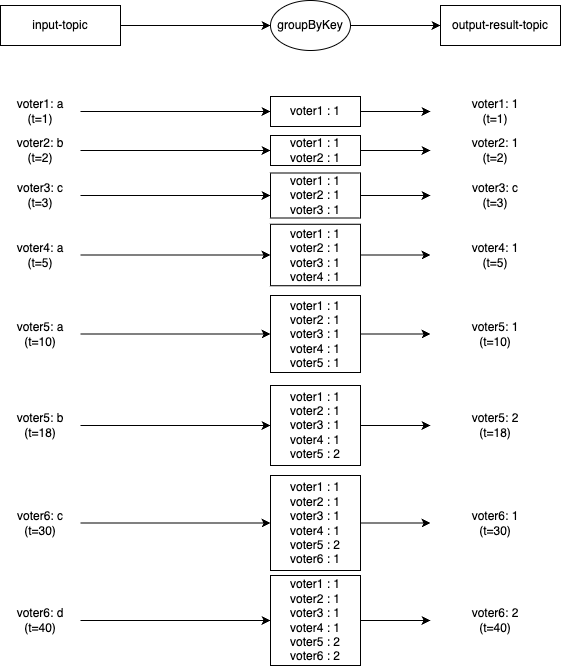

The diagram above was exported from draw.io. Its source (the exported page's mxGraphModel, read from the mxfile embedded in the PNG):
<mxGraphModel dx="524" dy="995" grid="1" gridSize="10" guides="1" tooltips="1" connect="1" arrows="1" fold="1" page="1" pageScale="1" pageWidth="1169" pageHeight="827" math="0" shadow="0">
  <root>
    <mxCell id="0" />
    <mxCell id="1" parent="0" />
    <mxCell id="pKS4B4EWEE2jMQGI_RAB-51" style="edgeStyle=orthogonalEdgeStyle;rounded=0;orthogonalLoop=1;jettySize=auto;html=1;entryX=0;entryY=0.5;entryDx=0;entryDy=0;strokeColor=#000000;fontColor=#000000;" parent="1" source="pKS4B4EWEE2jMQGI_RAB-52" target="pKS4B4EWEE2jMQGI_RAB-54" edge="1">
      <mxGeometry relative="1" as="geometry" />
    </mxCell>
    <mxCell id="pKS4B4EWEE2jMQGI_RAB-52" value="&lt;div&gt;&lt;font&gt;input-topic&lt;/font&gt;&lt;/div&gt;" style="rounded=0;whiteSpace=wrap;html=1;strokeColor=#000000;fontColor=#000000;" parent="1" vertex="1">
      <mxGeometry x="80" y="160" width="120" height="40" as="geometry" />
    </mxCell>
    <mxCell id="UVN9ZvTIUVG2hzxVgpi9-4" style="edgeStyle=orthogonalEdgeStyle;rounded=0;orthogonalLoop=1;jettySize=auto;html=1;entryX=0;entryY=0.5;entryDx=0;entryDy=0;" parent="1" source="pKS4B4EWEE2jMQGI_RAB-54" target="cnL0BJFdg0d7fFRK8mFJ-2" edge="1">
      <mxGeometry relative="1" as="geometry" />
    </mxCell>
    <mxCell id="pKS4B4EWEE2jMQGI_RAB-54" value="groupByKey" style="ellipse;whiteSpace=wrap;html=1;strokeColor=#000000;fontColor=#000000;" parent="1" vertex="1">
      <mxGeometry x="350" y="155" width="80" height="50" as="geometry" />
    </mxCell>
    <mxCell id="cnL0BJFdg0d7fFRK8mFJ-2" value="output-result-topic" style="rounded=0;whiteSpace=wrap;html=1;strokeColor=#000000;fontColor=#000000;" parent="1" vertex="1">
      <mxGeometry x="520" y="160" width="120" height="40" as="geometry" />
    </mxCell>
    <mxCell id="Bi6lJuceC_sSA9WiSDit-1" style="edgeStyle=orthogonalEdgeStyle;rounded=0;orthogonalLoop=1;jettySize=auto;html=1;entryX=0;entryY=0.5;entryDx=0;entryDy=0;" parent="1" source="Bi6lJuceC_sSA9WiSDit-2" target="Bi6lJuceC_sSA9WiSDit-4" edge="1">
      <mxGeometry relative="1" as="geometry" />
    </mxCell>
    <mxCell id="Bi6lJuceC_sSA9WiSDit-2" value="voter1: a&lt;div&gt;(t=1)&lt;/div&gt;" style="text;html=1;align=center;verticalAlign=middle;whiteSpace=wrap;rounded=0;fontColor=#000000;" parent="1" vertex="1">
      <mxGeometry x="80" y="251" width="80" height="30" as="geometry" />
    </mxCell>
    <mxCell id="Bi6lJuceC_sSA9WiSDit-3" style="edgeStyle=orthogonalEdgeStyle;rounded=0;orthogonalLoop=1;jettySize=auto;html=1;" parent="1" source="Bi6lJuceC_sSA9WiSDit-4" target="Bi6lJuceC_sSA9WiSDit-5" edge="1">
      <mxGeometry relative="1" as="geometry" />
    </mxCell>
    <mxCell id="Bi6lJuceC_sSA9WiSDit-4" value="voter1 : 1" style="text;html=1;align=center;verticalAlign=middle;whiteSpace=wrap;rounded=0;fontColor=#000000;strokeColor=default;" parent="1" vertex="1">
      <mxGeometry x="350" y="251" width="90" height="30" as="geometry" />
    </mxCell>
    <mxCell id="Bi6lJuceC_sSA9WiSDit-5" value="&lt;div&gt;&lt;span style=&quot;background-color: initial;&quot;&gt;voter1: 1&lt;/span&gt;&lt;/div&gt;&lt;div&gt;&lt;span style=&quot;background-color: initial;&quot;&gt;(t=1)&lt;/span&gt;&lt;br&gt;&lt;/div&gt;" style="text;html=1;align=center;verticalAlign=middle;whiteSpace=wrap;rounded=0;fontColor=#000000;" parent="1" vertex="1">
      <mxGeometry x="510" y="251" width="130" height="30" as="geometry" />
    </mxCell>
    <mxCell id="Bi6lJuceC_sSA9WiSDit-6" style="edgeStyle=orthogonalEdgeStyle;rounded=0;orthogonalLoop=1;jettySize=auto;html=1;entryX=0;entryY=0.5;entryDx=0;entryDy=0;" parent="1" source="Bi6lJuceC_sSA9WiSDit-7" target="Bi6lJuceC_sSA9WiSDit-9" edge="1">
      <mxGeometry relative="1" as="geometry" />
    </mxCell>
    <mxCell id="Bi6lJuceC_sSA9WiSDit-7" value="voter2: b&lt;div&gt;(t=2)&lt;/div&gt;" style="text;html=1;align=center;verticalAlign=middle;whiteSpace=wrap;rounded=0;fontColor=#000000;" parent="1" vertex="1">
      <mxGeometry x="80" y="290" width="80" height="30" as="geometry" />
    </mxCell>
    <mxCell id="Bi6lJuceC_sSA9WiSDit-8" style="edgeStyle=orthogonalEdgeStyle;rounded=0;orthogonalLoop=1;jettySize=auto;html=1;entryX=0;entryY=0.5;entryDx=0;entryDy=0;" parent="1" source="Bi6lJuceC_sSA9WiSDit-9" target="Bi6lJuceC_sSA9WiSDit-10" edge="1">
      <mxGeometry relative="1" as="geometry" />
    </mxCell>
    <mxCell id="Bi6lJuceC_sSA9WiSDit-9" value="voter1 : 1&lt;div&gt;&lt;span style=&quot;background-color: initial;&quot;&gt;voter2 : 1&lt;/span&gt;&lt;/div&gt;" style="text;html=1;align=center;verticalAlign=middle;whiteSpace=wrap;rounded=0;fontColor=#000000;strokeColor=default;" parent="1" vertex="1">
      <mxGeometry x="350" y="290" width="90" height="30" as="geometry" />
    </mxCell>
    <mxCell id="Bi6lJuceC_sSA9WiSDit-10" value="&lt;div&gt;&lt;span style=&quot;background-color: initial;&quot;&gt;voter2: 1&lt;/span&gt;&lt;/div&gt;&lt;div&gt;&lt;span style=&quot;background-color: initial;&quot;&gt;(t=2)&lt;/span&gt;&lt;br&gt;&lt;/div&gt;" style="text;html=1;align=center;verticalAlign=middle;whiteSpace=wrap;rounded=0;fontColor=#000000;" parent="1" vertex="1">
      <mxGeometry x="510" y="290" width="130" height="30" as="geometry" />
    </mxCell>
    <mxCell id="Bi6lJuceC_sSA9WiSDit-11" style="edgeStyle=orthogonalEdgeStyle;rounded=0;orthogonalLoop=1;jettySize=auto;html=1;entryX=0;entryY=0.5;entryDx=0;entryDy=0;" parent="1" source="Bi6lJuceC_sSA9WiSDit-12" target="Bi6lJuceC_sSA9WiSDit-14" edge="1">
      <mxGeometry relative="1" as="geometry" />
    </mxCell>
    <mxCell id="Bi6lJuceC_sSA9WiSDit-12" value="voter3: c&lt;div&gt;(t=3)&lt;/div&gt;" style="text;html=1;align=center;verticalAlign=middle;whiteSpace=wrap;rounded=0;fontColor=#000000;" parent="1" vertex="1">
      <mxGeometry x="80" y="335" width="80" height="30" as="geometry" />
    </mxCell>
    <mxCell id="Bi6lJuceC_sSA9WiSDit-13" style="edgeStyle=orthogonalEdgeStyle;rounded=0;orthogonalLoop=1;jettySize=auto;html=1;" parent="1" source="Bi6lJuceC_sSA9WiSDit-14" target="Bi6lJuceC_sSA9WiSDit-15" edge="1">
      <mxGeometry relative="1" as="geometry" />
    </mxCell>
    <mxCell id="Bi6lJuceC_sSA9WiSDit-14" value="voter1 : 1&lt;div&gt;voter2 : 1&lt;/div&gt;&lt;div&gt;voter3 : 1&lt;/div&gt;" style="text;html=1;align=center;verticalAlign=middle;whiteSpace=wrap;rounded=0;fontColor=#000000;strokeColor=default;" parent="1" vertex="1">
      <mxGeometry x="350" y="327.5" width="90" height="45" as="geometry" />
    </mxCell>
    <mxCell id="Bi6lJuceC_sSA9WiSDit-15" value="&lt;div&gt;&lt;span style=&quot;background-color: initial;&quot;&gt;voter3: c&lt;/span&gt;&lt;/div&gt;&lt;div&gt;&lt;span style=&quot;background-color: initial;&quot;&gt;(t=3)&lt;/span&gt;&lt;br&gt;&lt;/div&gt;" style="text;html=1;align=center;verticalAlign=middle;whiteSpace=wrap;rounded=0;fontColor=#000000;" parent="1" vertex="1">
      <mxGeometry x="510" y="330" width="130" height="40" as="geometry" />
    </mxCell>
    <mxCell id="Bi6lJuceC_sSA9WiSDit-16" style="edgeStyle=orthogonalEdgeStyle;rounded=0;orthogonalLoop=1;jettySize=auto;html=1;entryX=0;entryY=0.5;entryDx=0;entryDy=0;" parent="1" source="Bi6lJuceC_sSA9WiSDit-17" target="Bi6lJuceC_sSA9WiSDit-19" edge="1">
      <mxGeometry relative="1" as="geometry" />
    </mxCell>
    <mxCell id="Bi6lJuceC_sSA9WiSDit-17" value="voter4: a&lt;div&gt;(t=5)&lt;/div&gt;" style="text;html=1;align=center;verticalAlign=middle;whiteSpace=wrap;rounded=0;fontColor=#000000;" parent="1" vertex="1">
      <mxGeometry x="80" y="394.5" width="80" height="30" as="geometry" />
    </mxCell>
    <mxCell id="Bi6lJuceC_sSA9WiSDit-18" style="edgeStyle=orthogonalEdgeStyle;rounded=0;orthogonalLoop=1;jettySize=auto;html=1;" parent="1" source="Bi6lJuceC_sSA9WiSDit-19" target="Bi6lJuceC_sSA9WiSDit-20" edge="1">
      <mxGeometry relative="1" as="geometry" />
    </mxCell>
    <mxCell id="Bi6lJuceC_sSA9WiSDit-19" value="voter1 : 1&lt;div&gt;voter2 : 1&lt;/div&gt;&lt;div&gt;voter3 : 1&lt;/div&gt;&lt;div&gt;voter4 : 1&lt;/div&gt;" style="text;html=1;align=center;verticalAlign=middle;whiteSpace=wrap;rounded=0;fontColor=#000000;strokeColor=default;" parent="1" vertex="1">
      <mxGeometry x="350" y="378.75" width="90" height="61.5" as="geometry" />
    </mxCell>
    <mxCell id="Bi6lJuceC_sSA9WiSDit-20" value="&lt;div&gt;&lt;span style=&quot;background-color: initial;&quot;&gt;voter4: 1&lt;/span&gt;&lt;/div&gt;&lt;div&gt;&lt;span style=&quot;background-color: initial;&quot;&gt;(t=5&lt;/span&gt;&lt;span style=&quot;background-color: initial; text-wrap: nowrap; color: rgba(0, 0, 0, 0); font-family: monospace; font-size: 0px; text-align: start;&quot;&gt;%3CmxGraphModel%3E%3Croot%3E%3CmxCell%20id%3D%220%22%2F%3E%3CmxCell%20id%3D%221%22%20parent%3D%220%22%2F%3E%3CmxCell%20id%3D%222%22%20style%3D%22edgeStyle%3DorthogonalEdgeStyle%3Brounded%3D0%3BorthogonalLoop%3D1%3BjettySize%3Dauto%3Bhtml%3D1%3BentryX%3D0%3BentryY%3D0.5%3BentryDx%3D0%3BentryDy%3D0%3B%22%20edge%3D%221%22%20source%3D%223%22%20target%3D%225%22%20parent%3D%221%22%3E%3CmxGeometry%20relative%3D%221%22%20as%3D%22geometry%22%2F%3E%3C%2FmxCell%3E%3CmxCell%20id%3D%223%22%20value%3D%22voter3%3A%20c%26lt%3Bdiv%26gt%3B(t%3D3)%26lt%3B%2Fdiv%26gt%3B%22%20style%3D%22text%3Bhtml%3D1%3Balign%3Dcenter%3BverticalAlign%3Dmiddle%3BwhiteSpace%3Dwrap%3Brounded%3D0%3BfontColor%3D%23000000%3B%22%20vertex%3D%221%22%20parent%3D%221%22%3E%3CmxGeometry%20x%3D%2280%22%20y%3D%22330%22%20width%3D%2280%22%20height%3D%2230%22%20as%3D%22geometry%22%2F%3E%3C%2FmxCell%3E%3CmxCell%20id%3D%224%22%20style%3D%22edgeStyle%3DorthogonalEdgeStyle%3Brounded%3D0%3BorthogonalLoop%3D1%3BjettySize%3Dauto%3Bhtml%3D1%3B%22%20edge%3D%221%22%20source%3D%225%22%20target%3D%226%22%20parent%3D%221%22%3E%3CmxGeometry%20relative%3D%221%22%20as%3D%22geometry%22%2F%3E%3C%2FmxCell%3E%3CmxCell%20id%3D%225%22%20value%3D%22branch-other%22%20style%3D%22text%3Bhtml%3D1%3Balign%3Dcenter%3BverticalAlign%3Dmiddle%3BwhiteSpace%3Dwrap%3Brounded%3D0%3BfontColor%3D%23000000%3B%22%20vertex%3D%221%22%20parent%3D%221%22%3E%3CmxGeometry%20x%3D%22350%22%20y%3D%22330%22%20width%3D%2280%22%20height%3D%2230%22%20as%3D%22geometry%22%2F%3E%3C%2FmxCell%3E%3CmxCell%20id%3D%226%22%20value%3D%22%26lt%3Bdiv%26gt%3Boutput-other-topic%26lt%3Bbr%26gt%3B%26lt%3B%2Fdiv%26gt%3Bvoter3%3A%20c%26lt%3Bspan%20style%3D%26quot%3Bbackground-color%3A%20initial%3B%26quot%3B%26gt%3B(t%3D3)%26lt%3B%2Fspan%26gt%3B%22%20style%3D%22text%3Bhtml%3D1%3Balign%3Dcenter%3BverticalAlign%3Dmiddle%3BwhiteSpace%3Dwrap%3Brounded%3D0%3BfontColor%3D%23000000%3B%22%20vertex%3D%221%22%20parent%3D%221%22%3E%3CmxGeometry%20x%3D%22510%22%20y%3D%22330%22%20width%3D%22130%22%20height%3D%2230%22%20as%3D%22geometry%22%2F%3E%3C%2FmxCell%3E%3C%2Froot%3E%3C%2FmxGraphModel%3E&lt;/span&gt;&lt;span style=&quot;background-color: initial;&quot;&gt;)&lt;/span&gt;&lt;br&gt;&lt;/div&gt;" style="text;html=1;align=center;verticalAlign=middle;whiteSpace=wrap;rounded=0;fontColor=#000000;" parent="1" vertex="1">
      <mxGeometry x="510" y="394.5" width="130" height="30" as="geometry" />
    </mxCell>
    <mxCell id="Bi6lJuceC_sSA9WiSDit-21" style="edgeStyle=orthogonalEdgeStyle;rounded=0;orthogonalLoop=1;jettySize=auto;html=1;entryX=0;entryY=0.5;entryDx=0;entryDy=0;" parent="1" source="Bi6lJuceC_sSA9WiSDit-22" target="Bi6lJuceC_sSA9WiSDit-24" edge="1">
      <mxGeometry relative="1" as="geometry" />
    </mxCell>
    <mxCell id="Bi6lJuceC_sSA9WiSDit-22" value="voter5: a&lt;div&gt;(t=10)&lt;/div&gt;" style="text;html=1;align=center;verticalAlign=middle;whiteSpace=wrap;rounded=0;fontColor=#000000;" parent="1" vertex="1">
      <mxGeometry x="80" y="473.5" width="80" height="30" as="geometry" />
    </mxCell>
    <mxCell id="Bi6lJuceC_sSA9WiSDit-23" style="edgeStyle=orthogonalEdgeStyle;rounded=0;orthogonalLoop=1;jettySize=auto;html=1;" parent="1" source="Bi6lJuceC_sSA9WiSDit-24" target="Bi6lJuceC_sSA9WiSDit-25" edge="1">
      <mxGeometry relative="1" as="geometry" />
    </mxCell>
    <mxCell id="Bi6lJuceC_sSA9WiSDit-24" value="voter1 : 1&lt;div&gt;voter2 : 1&lt;/div&gt;&lt;div&gt;voter3 : 1&lt;/div&gt;&lt;div&gt;voter4 : 1&lt;/div&gt;&lt;div&gt;voter5 : 1&lt;/div&gt;" style="text;html=1;align=center;verticalAlign=middle;whiteSpace=wrap;rounded=0;fontColor=#000000;strokeColor=default;" parent="1" vertex="1">
      <mxGeometry x="350" y="450" width="90" height="77" as="geometry" />
    </mxCell>
    <mxCell id="Bi6lJuceC_sSA9WiSDit-25" value="&lt;div&gt;&lt;span style=&quot;background-color: initial;&quot;&gt;voter5: 1&lt;/span&gt;&lt;/div&gt;&lt;div&gt;&lt;span style=&quot;background-color: initial;&quot;&gt;(t=10)&lt;/span&gt;&lt;br&gt;&lt;/div&gt;" style="text;html=1;align=center;verticalAlign=middle;whiteSpace=wrap;rounded=0;fontColor=#000000;" parent="1" vertex="1">
      <mxGeometry x="510" y="473.5" width="130" height="30" as="geometry" />
    </mxCell>
    <mxCell id="Bi6lJuceC_sSA9WiSDit-26" style="edgeStyle=orthogonalEdgeStyle;rounded=0;orthogonalLoop=1;jettySize=auto;html=1;entryX=0;entryY=0.5;entryDx=0;entryDy=0;" parent="1" source="Bi6lJuceC_sSA9WiSDit-27" target="Bi6lJuceC_sSA9WiSDit-29" edge="1">
      <mxGeometry relative="1" as="geometry" />
    </mxCell>
    <mxCell id="Bi6lJuceC_sSA9WiSDit-27" value="voter5: b&lt;div&gt;(t=18)&lt;/div&gt;" style="text;html=1;align=center;verticalAlign=middle;whiteSpace=wrap;rounded=0;fontColor=#000000;" parent="1" vertex="1">
      <mxGeometry x="80" y="565" width="80" height="30" as="geometry" />
    </mxCell>
    <mxCell id="Bi6lJuceC_sSA9WiSDit-28" style="edgeStyle=orthogonalEdgeStyle;rounded=0;orthogonalLoop=1;jettySize=auto;html=1;" parent="1" source="Bi6lJuceC_sSA9WiSDit-29" target="Bi6lJuceC_sSA9WiSDit-30" edge="1">
      <mxGeometry relative="1" as="geometry" />
    </mxCell>
    <mxCell id="Bi6lJuceC_sSA9WiSDit-29" value="voter1 : 1&lt;div&gt;voter2 : 1&lt;/div&gt;&lt;div&gt;voter3 : 1&lt;/div&gt;&lt;div&gt;voter4 : 1&lt;/div&gt;&lt;div&gt;voter5 : 2&lt;/div&gt;" style="text;html=1;align=center;verticalAlign=middle;whiteSpace=wrap;rounded=0;fontColor=#000000;strokeColor=default;" parent="1" vertex="1">
      <mxGeometry x="350" y="540" width="90" height="80" as="geometry" />
    </mxCell>
    <mxCell id="Bi6lJuceC_sSA9WiSDit-30" value="&lt;div&gt;&lt;span style=&quot;background-color: initial;&quot;&gt;voter5: 2&lt;/span&gt;&lt;/div&gt;&lt;div&gt;&lt;span style=&quot;background-color: initial;&quot;&gt;(t=18)&lt;/span&gt;&lt;br&gt;&lt;/div&gt;" style="text;html=1;align=center;verticalAlign=middle;whiteSpace=wrap;rounded=0;fontColor=#000000;" parent="1" vertex="1">
      <mxGeometry x="510" y="565" width="130" height="30" as="geometry" />
    </mxCell>
    <mxCell id="Bi6lJuceC_sSA9WiSDit-31" style="edgeStyle=orthogonalEdgeStyle;rounded=0;orthogonalLoop=1;jettySize=auto;html=1;entryX=0;entryY=0.5;entryDx=0;entryDy=0;" parent="1" source="Bi6lJuceC_sSA9WiSDit-32" target="Bi6lJuceC_sSA9WiSDit-34" edge="1">
      <mxGeometry relative="1" as="geometry" />
    </mxCell>
    <mxCell id="Bi6lJuceC_sSA9WiSDit-32" value="voter6: c&lt;div&gt;(t=30)&lt;/div&gt;" style="text;html=1;align=center;verticalAlign=middle;whiteSpace=wrap;rounded=0;fontColor=#000000;" parent="1" vertex="1">
      <mxGeometry x="80" y="662.5" width="80" height="30" as="geometry" />
    </mxCell>
    <mxCell id="3xDgu2yFvlGCQgjhMx_z-1" style="edgeStyle=orthogonalEdgeStyle;rounded=0;orthogonalLoop=1;jettySize=auto;html=1;entryX=0;entryY=0.5;entryDx=0;entryDy=0;" parent="1" source="Bi6lJuceC_sSA9WiSDit-34" target="Bi6lJuceC_sSA9WiSDit-35" edge="1">
      <mxGeometry relative="1" as="geometry" />
    </mxCell>
    <mxCell id="Bi6lJuceC_sSA9WiSDit-34" value="voter1 : 1&lt;div&gt;voter2 : 1&lt;/div&gt;&lt;div&gt;voter3 : 1&lt;/div&gt;&lt;div&gt;voter4 : 1&lt;/div&gt;&lt;div&gt;voter5 : 2&lt;/div&gt;&lt;div&gt;voter6 : 1&lt;/div&gt;" style="text;html=1;align=center;verticalAlign=middle;whiteSpace=wrap;rounded=0;fontColor=#000000;strokeColor=default;" parent="1" vertex="1">
      <mxGeometry x="350" y="630" width="90" height="95" as="geometry" />
    </mxCell>
    <mxCell id="Bi6lJuceC_sSA9WiSDit-35" value="&lt;div&gt;&lt;span style=&quot;background-color: initial;&quot;&gt;voter6: 1&lt;/span&gt;&lt;/div&gt;&lt;div&gt;&lt;span style=&quot;background-color: initial;&quot;&gt;(t=30)&lt;/span&gt;&lt;br&gt;&lt;/div&gt;" style="text;html=1;align=center;verticalAlign=middle;whiteSpace=wrap;rounded=0;fontColor=#000000;" parent="1" vertex="1">
      <mxGeometry x="510" y="657.5" width="130" height="40" as="geometry" />
    </mxCell>
    <mxCell id="Bi6lJuceC_sSA9WiSDit-36" style="edgeStyle=orthogonalEdgeStyle;rounded=0;orthogonalLoop=1;jettySize=auto;html=1;entryX=0;entryY=0.5;entryDx=0;entryDy=0;" parent="1" source="Bi6lJuceC_sSA9WiSDit-37" target="Bi6lJuceC_sSA9WiSDit-39" edge="1">
      <mxGeometry relative="1" as="geometry" />
    </mxCell>
    <mxCell id="Bi6lJuceC_sSA9WiSDit-37" value="voter6: d&lt;div&gt;(t=40)&lt;/div&gt;" style="text;html=1;align=center;verticalAlign=middle;whiteSpace=wrap;rounded=0;fontColor=#000000;" parent="1" vertex="1">
      <mxGeometry x="80" y="760" width="80" height="30" as="geometry" />
    </mxCell>
    <mxCell id="Bi6lJuceC_sSA9WiSDit-38" style="edgeStyle=orthogonalEdgeStyle;rounded=0;orthogonalLoop=1;jettySize=auto;html=1;" parent="1" source="Bi6lJuceC_sSA9WiSDit-39" edge="1">
      <mxGeometry relative="1" as="geometry">
        <mxPoint x="510" y="775" as="targetPoint" />
      </mxGeometry>
    </mxCell>
    <mxCell id="Bi6lJuceC_sSA9WiSDit-39" value="voter1 : 1&lt;div&gt;voter2 : 1&lt;/div&gt;&lt;div&gt;voter3 : 1&lt;/div&gt;&lt;div&gt;voter4 : 1&lt;/div&gt;&lt;div&gt;voter5 : 2&lt;/div&gt;&lt;div&gt;voter6 : 2&lt;/div&gt;" style="text;html=1;align=center;verticalAlign=middle;whiteSpace=wrap;rounded=0;fontColor=#000000;strokeColor=default;" parent="1" vertex="1">
      <mxGeometry x="350" y="730" width="90" height="90" as="geometry" />
    </mxCell>
    <mxCell id="Bi6lJuceC_sSA9WiSDit-40" value="&lt;div&gt;&lt;span style=&quot;background-color: initial;&quot;&gt;voter6: 2&lt;/span&gt;&lt;/div&gt;&lt;div&gt;&lt;span style=&quot;background-color: initial;&quot;&gt;(t=40)&lt;/span&gt;&lt;/div&gt;" style="text;html=1;align=center;verticalAlign=middle;whiteSpace=wrap;rounded=0;fontColor=#000000;" parent="1" vertex="1">
      <mxGeometry x="510" y="755" width="130" height="40" as="geometry" />
    </mxCell>
  </root>
</mxGraphModel>